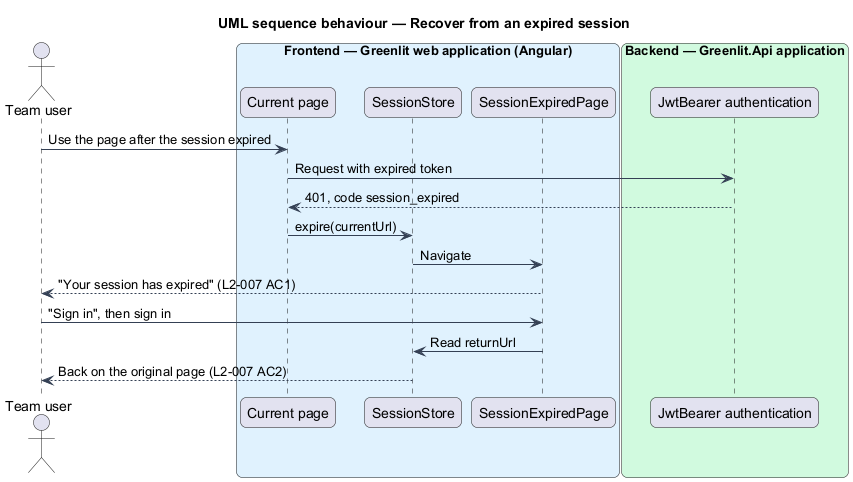

The diagram above was rendered by PlantUML. Its source (embedded in the PNG):
@startuml
title UML sequence behaviour — Recover from an expired session
skinparam backgroundColor #FFFFFF
skinparam shadowing false
skinparam roundcorner 12
skinparam defaultFontName Arial
skinparam ArrowColor #344054
skinparam rectangle {
  BorderColor #344054
  FontColor #101828
}
skinparam package {
  BorderColor #667085
  FontColor #101828
  BackgroundColor #F9FAFB
}
actor "Team user" as actor
box "Frontend — Greenlit web application (Angular)" #E0F2FE
  participant "Current page" as page
  participant "SessionStore" as store
  participant "SessionExpiredPage" as expired
end box
box "Backend — Greenlit.Api application" #D1FADF
  participant "JwtBearer authentication" as jwt
end box
actor -> page : Use the page after the session expired
page -> jwt : Request with expired token
jwt --> page : 401, code session_expired
page -> store : expire(currentUrl)
store -> expired : Navigate
expired --> actor : "Your session has expired" (L2-007 AC1)
actor -> expired : "Sign in", then sign in
expired -> store : Read returnUrl
store --> actor : Back on the original page (L2-007 AC2)
@enduml